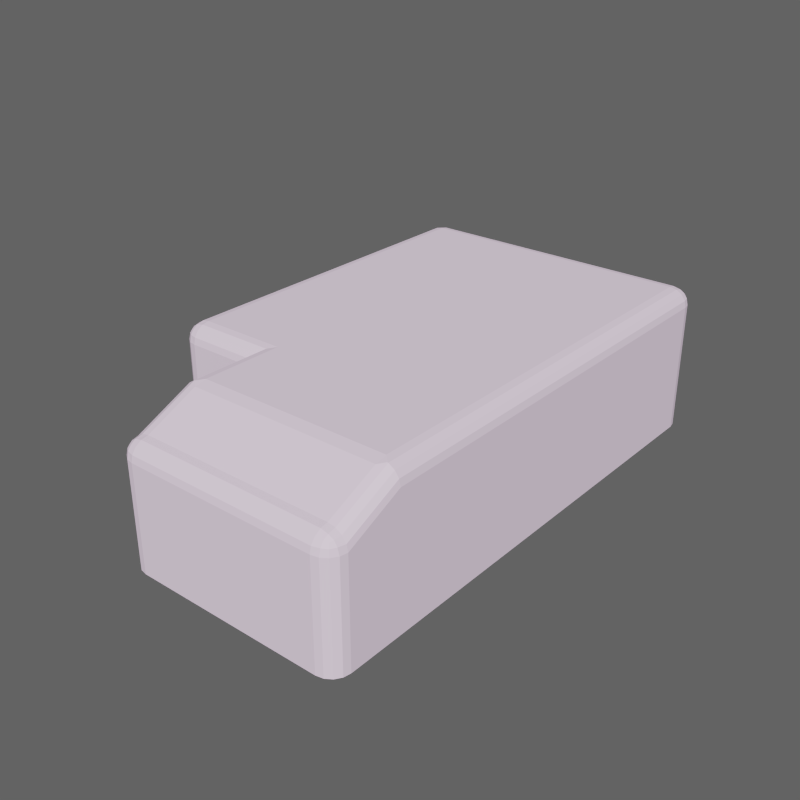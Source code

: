 # Source: mg_bunker.blend  (saved by Blender 2.79.0; exported with 4.5.12 LTS)
import bpy
from mathutils import Matrix  # noqa: F401  (used for matrix-valued properties, if any)

bpy.ops.wm.read_factory_settings(use_empty=True)
scene = bpy.context.scene
scene.name = 'Scene'

# ---- collections
col_collection_1 = bpy.data.collections.new('Collection 1'); scene.collection.children.link(col_collection_1)
col_collection_2 = bpy.data.collections.new('Collection 2'); scene.collection.children.link(col_collection_2)

# ---- images (referenced by path relative to the original .blend; pixels are not part of the script)
import os
ASSET_DIR = os.environ.get("B2B_ASSET_DIR", "")  # directory of the original .blend (textures are referenced by path, not embedded)
HERE = os.path.dirname(os.path.abspath(__file__))  # packed textures are extracted next to this script under _unpacked/

def load_image(name, relpath, width, height, colorspace="sRGB"):
    """Load a texture the original file referenced (path relative to the .blend, or extracted next to this script)."""
    p = next((c for c in (os.path.join(HERE, relpath), os.path.join(ASSET_DIR, relpath)) if relpath and os.path.exists(c)), "")
    if p:
        img = bpy.data.images.load(p, check_existing=True)
        img.name = name
    else:  # same state as the original file: an image datablock whose file is absent (Cycles renders it pink)
        img = bpy.data.images.new(name, width, height)
        img.source = "FILE"
        img.filepath = "//" + (relpath or name)
    img.colorspace_settings.name = colorspace
    return img
img_mg_bunker_color = load_image('mg_bunker_color', 'mg_bunker_color_wip.png', 1024, 1024, 'sRGB')

# ---- materials (node trees are filled in below, after node groups)
mat_material_shadowed = bpy.data.materials.new('Material_shadowed')
mat_material_shadowed.alpha_threshold = 0.0
mat_material_shadowed.diffuse_color = (1.0, 1.0, 1.0, 1.0)
mat_material_shadowed.roughness = 0.5
mat_material_shadowed.specular_intensity = 0.03
mat_material_shadowed.line_color = (0.0, 0.0, 0.0, 1.0)

# ---- material node trees
mat_material_shadowed.use_nodes = True; mat_material_shadowed.node_tree.nodes.clear()
_N = mat_material_shadowed.node_tree.nodes; _L = mat_material_shadowed.node_tree.links
n0 = _N.new('ShaderNodeBrightContrast'); n0.name = 'Bright/Contrast'; n0.location = (-160, 330)
n0.inputs[1].default_value = -0.3
n0.inputs[2].default_value = -0.3
n1 = _N.new('ShaderNodeTexCoord'); n1.name = 'Texture Coordinate'; n1.location = (-604, 323)
n2 = _N.new('ShaderNodeOutputMaterial'); n2.name = 'Material Output'; n2.location = (888, 209)
n3 = _N.new('ShaderNodeHueSaturation'); n3.name = 'Hue Saturation Value'; n3.location = (29, 336)
n3.inputs[1].default_value = 0.2
n4 = _N.new('ShaderNodeBsdfDiffuse'); n4.name = 'Diffuse BSDF'; n4.location = (290, 339)
n5 = _N.new('ShaderNodeTexImage'); n5.name = 'Image Texture'; n5.location = (-397, 371)
n5.width = 140
n5.image = img_mg_bunker_color
_L.new(n0.outputs[0], n3.inputs[4])
_L.new(n5.outputs[0], n0.inputs[0])
_L.new(n1.outputs[2], n5.inputs[0])
_L.new(n3.outputs[0], n4.inputs[0])
_L.new(n4.outputs[0], n2.inputs[0])
n2.is_active_output = True

# ---- world
world_worldlinked = bpy.data.worlds.new('WorldLinked'); scene.world = world_worldlinked
world_worldlinked.cycles.sampling_method = 'MANUAL'

# ---- meshes
me_cube = bpy.data.meshes.new('Cube')
me_cube.from_pydata([(-0.8364, 3.411, 0.001038), (2.251, -2.662, 0.0), (2.251, -1.733, 0.0), (-0.8364, -2.662, 0.0), (-0.8364, -1.733, 0.0), (-2.034, 2.139, 0.0), (2.251, 2.139, 0.0), (-0.8364, 2.139, 2.0), (2.251, -3.415, 0.0), (2.001, -3.664, 0.0), (2.232, -3.51, 0.0), (2.178, -3.591, 0.0), (2.097, -3.645, 0.0), (2.001, 3.411, 0.001038), (2.251, 3.161, 0.0), (2.097, 3.392, 0.0), (2.178, 3.338, 0.0), (2.232, 3.257, 0.0), (-0.5871, -3.664, 0.0), (-0.8364, -3.415, 0.0), (-0.6825, -3.645, 0.0), (-0.7634, -3.591, 0.0), (-0.8175, -3.51, 0.0), (-2.034, 3.161, 0.0), (-1.785, 3.411, 0.0), (-2.015, 3.257, 0.0), (-1.961, 3.338, 0.0), (-1.88, 3.392, 0.0), (-1.785, -1.733, 0.0), (-2.034, -1.483, 0.0), (-1.88, -1.714, 0.0), (-1.961, -1.66, 0.0), (-2.015, -1.579, 0.0), (-0.8364, 3.161, 2.0), (-0.8364, 3.411, 1.424), (-0.8364, 3.257, 1.983), (-0.8364, 3.338, 1.933), (-0.8364, 3.392, 1.858), (2.001, -3.664, 1.424), (2.251, -3.415, 1.424), (2.001, -3.415, 1.653), (2.097, -3.645, 1.424), (2.178, -3.591, 1.424), (2.001, -3.645, 1.511), (2.099, -3.622, 1.514), (2.165, -3.579, 1.509), (2.145, -3.559, 1.556), (2.232, -3.415, 1.511), (2.178, -3.415, 1.586), (2.232, -3.51, 1.424), (2.209, -3.513, 1.514), (2.165, -3.508, 1.574), (2.001, -3.51, 1.636), (2.001, -3.591, 1.586), (2.097, -3.415, 1.636), (2.099, -3.513, 1.615), (2.094, -3.579, 1.574), (2.251, 3.161, 1.77), (2.001, 3.411, 1.424), (2.001, 3.161, 2.0), (2.232, 3.257, 1.77), (2.178, 3.338, 1.77), (2.232, 3.161, 1.858), (2.209, 3.259, 1.86), (2.165, 3.325, 1.856), (2.145, 3.305, 1.903), (2.001, 3.392, 1.858), (2.001, 3.338, 1.933), (2.097, 3.392, 1.77), (2.099, 3.369, 1.86), (2.094, 3.325, 1.921), (2.097, 3.161, 1.983), (2.178, 3.161, 1.933), (2.001, 3.257, 1.983), (2.099, 3.259, 1.961), (2.165, 3.254, 1.921), (-0.5871, -3.664, 1.424), (-0.5871, -3.415, 1.653), (-0.8364, -3.415, 1.424), (-0.5871, -3.645, 1.511), (-0.5871, -3.591, 1.586), (-0.6825, -3.645, 1.424), (-0.6849, -3.622, 1.514), (-0.6799, -3.579, 1.574), (-0.731, -3.559, 1.556), (-0.6825, -3.415, 1.636), (-0.7634, -3.415, 1.586), (-0.5871, -3.51, 1.636), (-0.6849, -3.513, 1.615), (-0.7507, -3.508, 1.574), (-0.8175, -3.51, 1.424), (-0.7634, -3.591, 1.424), (-0.8175, -3.415, 1.511), (-0.7945, -3.513, 1.514), (-0.7507, -3.579, 1.509), (2.251, -2.662, 1.77), (2.097, -2.662, 1.983), (2.178, -2.662, 1.933), (2.232, -2.662, 1.858), (2.251, -1.733, 1.77), (2.001, -1.733, 2.0), (2.232, -1.733, 1.858), (2.178, -1.733, 1.933), (2.097, -1.733, 1.983), (-0.8364, -2.662, 1.77), (-0.8175, -2.662, 1.858), (-0.7634, -2.662, 1.933), (-0.6825, -2.662, 1.983), (-0.5871, -1.483, 2.0), (-0.8364, -1.733, 1.77), (-0.6825, -1.579, 1.983), (-0.7634, -1.66, 1.933), (-0.8175, -1.714, 1.858), (-1.785, 3.411, 1.77), (-2.034, 3.161, 1.77), (-1.785, 3.161, 2.0), (-1.88, 3.392, 1.77), (-1.961, 3.338, 1.77), (-1.785, 3.392, 1.858), (-1.883, 3.369, 1.86), (-1.948, 3.325, 1.856), (-1.929, 3.305, 1.903), (-2.015, 3.161, 1.858), (-1.961, 3.161, 1.933), (-2.015, 3.257, 1.77), (-1.992, 3.259, 1.86), (-1.948, 3.254, 1.921), (-1.785, 3.257, 1.983), (-1.785, 3.338, 1.933), (-1.88, 3.161, 1.983), (-1.883, 3.259, 1.961), (-1.878, 3.325, 1.921), (-2.034, -1.483, 1.77), (-1.785, -1.733, 1.77), (-1.785, -1.483, 2.0), (-2.015, -1.579, 1.77), (-1.961, -1.66, 1.77), (-2.015, -1.483, 1.858), (-1.992, -1.581, 1.86), (-1.948, -1.647, 1.856), (-1.929, -1.627, 1.903), (-1.785, -1.714, 1.858), (-1.785, -1.66, 1.933), (-1.88, -1.714, 1.77), (-1.883, -1.691, 1.86), (-1.878, -1.647, 1.921), (-1.88, -1.483, 1.983), (-1.961, -1.483, 1.933), (-1.785, -1.579, 1.983), (-1.883, -1.581, 1.961), (-1.948, -1.576, 1.921), (-1.785, 2.139, 2.0), (-2.034, 2.139, 1.77), (-1.88, 2.139, 1.983), (-1.961, 2.139, 1.933), (-2.015, 2.139, 1.858), (2.001, 2.139, 2.0), (2.251, 2.139, 1.77), (2.097, 2.139, 1.983), (2.178, 2.139, 1.933), (2.232, 2.139, 1.858), (-0.8364, -2.662, 1.391), (-0.8364, -1.733, 1.391), (-0.8364, -1.812, 1.391), (-0.8364, -2.539, 1.391), (-0.8364, -2.662, 0.08785), (-0.8364, -1.733, 0.08785), (-0.8364, -2.539, 0.08785), (-0.8364, -1.812, 0.08785), (-0.8364, -2.662, -0.01215), (-0.8364, -1.733, -0.01215), (-0.8364, -2.539, -0.01215), (-0.8364, -1.812, -0.01215), (-0.5836, -2.539, 1.391), (-0.5836, -1.812, 1.391), (-0.5836, -2.539, 0.08785), (-0.5836, -1.812, 0.08785), (2.001, -2.579, 2.0), (2.001, -2.737, 1.965), (2.083, -2.662, 1.985), (-0.5871, -2.737, 1.965), (-0.5871, -2.579, 2.0), (-0.6685, -2.662, 1.985)], [], [(28, 4, 166, 162, 109, 133), (13, 0, 34, 58), (165, 167, 171, 169), (23, 5, 152, 114), (8, 1, 95, 39), (108, 181, 177, 100), (1, 2, 99, 95), (7, 156, 59, 33), (77, 180, 182, 107, 85), (2, 6, 157, 99), (166, 168, 163, 162), (6, 14, 57, 157), (18, 9, 38, 76), (7, 33, 115, 151), (108, 7, 151, 134), (5, 29, 132, 152), (108, 100, 156, 7), (167, 168, 172, 171), (0, 24, 113, 34), (3, 19, 78, 104, 161, 165), (38, 41, 44, 43), (41, 42, 45, 44), (43, 44, 56, 53), (44, 45, 46, 56), (39, 47, 50, 49), (47, 48, 51, 50), (49, 50, 45, 42), (50, 51, 46, 45), (40, 52, 55, 54), (52, 53, 56, 55), (54, 55, 51, 48), (55, 56, 46, 51), (57, 60, 63, 62), (60, 61, 64, 63), (62, 63, 75, 72), (63, 64, 65, 75), (58, 66, 69, 68), (66, 67, 70, 69), (68, 69, 64, 61), (69, 70, 65, 64), (59, 71, 74, 73), (71, 72, 75, 74), (73, 74, 70, 67), (74, 75, 65, 70), (76, 79, 82, 81), (79, 80, 83, 82), (81, 82, 94, 91), (82, 83, 84, 94), (77, 85, 88, 87), (85, 86, 89, 88), (87, 88, 83, 80), (88, 89, 84, 83), (78, 90, 93, 92), (90, 91, 94, 93), (92, 93, 89, 86), (93, 94, 84, 89), (113, 116, 119, 118), (116, 117, 120, 119), (118, 119, 131, 128), (119, 120, 121, 131), (114, 122, 125, 124), (122, 123, 126, 125), (124, 125, 120, 117), (125, 126, 121, 120), (115, 127, 130, 129), (127, 128, 131, 130), (129, 130, 126, 123), (130, 131, 121, 126), (132, 135, 138, 137), (135, 136, 139, 138), (137, 138, 150, 147), (138, 139, 140, 150), (133, 141, 144, 143), (141, 142, 145, 144), (143, 144, 139, 136), (144, 145, 140, 139), (134, 146, 149, 148), (146, 147, 150, 149), (148, 149, 145, 142), (149, 150, 140, 145), (34, 113, 118, 37), (37, 118, 128, 36), (36, 128, 127, 35), (35, 127, 115, 33), (152, 132, 137, 155), (155, 137, 147, 154), (154, 147, 146, 153), (153, 146, 134, 151), (40, 77, 87, 52), (52, 87, 80, 53), (53, 80, 79, 43), (43, 79, 76, 38), (157, 57, 62, 160), (160, 62, 72, 159), (159, 72, 71, 158), (158, 71, 59, 156), (33, 59, 73, 35), (35, 73, 67, 36), (36, 67, 66, 37), (37, 66, 58, 34), (107, 110, 111, 106), (106, 111, 112, 105), (105, 112, 109, 104), (182, 181, 108, 110, 107), (85, 107, 106, 86), (86, 106, 105, 92), (92, 105, 104, 78), (179, 178, 40, 54, 96), (103, 96, 97, 102), (102, 97, 98, 101), (101, 98, 95, 99), (180, 77, 40, 178), (96, 54, 48, 97), (97, 48, 47, 98), (98, 47, 39, 95), (133, 109, 112, 141), (141, 112, 111, 142), (142, 111, 110, 148), (148, 110, 108, 134), (114, 152, 155, 122), (122, 155, 154, 123), (123, 154, 153, 129), (129, 153, 151, 115), (99, 157, 160, 101), (101, 160, 159, 102), (102, 159, 158, 103), (103, 158, 156, 100), (57, 14, 17, 60), (60, 17, 16, 61), (61, 16, 15, 68), (68, 15, 13, 58), (38, 9, 12, 41), (41, 12, 11, 42), (42, 11, 10, 49), (49, 10, 8, 39), (28, 133, 143, 30), (30, 143, 136, 31), (31, 136, 135, 32), (32, 135, 132, 29), (78, 19, 22, 90), (90, 22, 21, 91), (91, 21, 20, 81), (81, 20, 18, 76), (113, 24, 27, 116), (116, 27, 26, 117), (117, 26, 25, 124), (124, 25, 23, 114), (162, 163, 164, 161, 104, 109), (161, 164, 167, 165), (163, 168, 176, 174), (168, 166, 170, 172), (174, 176, 175, 173), (164, 163, 174, 173), (168, 167, 175, 176), (167, 164, 173, 175), (177, 178, 179), (180, 181, 182), (177, 181, 180, 178), (100, 177, 179, 96, 103)])
_uv = me_cube.uv_layers.new(name='UVMap')
_uv.uv.foreach_set('vector', [0.8945, 0.7431, 0.806, 0.7428, 0.806, 0.6866, 0.806, 0.6303, 0.806, 0.5981, 0.8945, 0.5984, 0.6081, 0.9086, 0.6081, 0.6767, 0.7725, 0.6783, 0.7725, 0.9102, 0.2903, 0.6539, 0.2751, 0.6537, 0.2751, 0.6537, 0.2903, 0.6539, 0.5969, 0.5989, 0.5969, 0.6829, 0.4325, 0.6825, 0.4325, 0.5985, 0.9944, 0.01942, 0.9944, 0.08128, 0.8299, 0.08128, 0.8299, 0.01942, 0.545, 0.1782, 0.545, 0.08812, 0.7866, 0.08811, 0.7866, 0.1577, 0.9944, 0.08128, 0.9944, 0.1577, 0.8299, 0.1577, 0.8299, 0.08128, 0.5217, 0.4758, 0.7866, 0.4758, 0.7866, 0.5598, 0.5217, 0.5599, 0.545, 0.01946, 0.545, 0.07513, 0.5374, 0.0813, 0.5361, 0.0813, 0.5361, 0.01945, 0.9944, 0.1577, 0.9944, 0.4758, 0.8299, 0.4758, 0.8299, 0.1577, 0.2036, 0.6528, 0.211, 0.6529, 0.211, 0.7093, 0.2036, 0.7091, 0.9944, 0.4758, 0.9944, 0.5598, 0.8299, 0.5598, 0.8299, 0.4758, 0.0056, 0.8235, 0.0056, 0.611, 0.17, 0.6104, 0.17, 0.823, 0.5217, 0.4758, 0.5217, 0.5599, 0.4332, 0.5599, 0.4332, 0.4758, 0.545, 0.1782, 0.5217, 0.4758, 0.4332, 0.4758, 0.4332, 0.1782, 0.5969, 0.6829, 0.5969, 0.9804, 0.4325, 0.9801, 0.4325, 0.6825, 0.545, 0.1782, 0.7866, 0.1577, 0.7866, 0.4758, 0.5217, 0.4758, 0.3322, 0.3412, 0.3322, 0.2201, 0.3475, 0.2201, 0.3475, 0.3412, 0.6081, 0.6767, 0.6081, 0.5992, 0.7725, 0.6008, 0.7725, 0.6783, 0.2903, 0.5963, 0.3605, 0.5962, 0.3605, 0.741, 0.2903, 0.7411, 0.2903, 0.7114, 0.2903, 0.6539, 0.17, 0.6104, 0.1702, 0.6027, 0.1787, 0.6025, 0.1783, 0.6105, 0.1702, 0.6027, 0.1707, 0.5962, 0.1787, 0.5972, 0.1787, 0.6025, 0.1783, 0.6105, 0.1787, 0.6025, 0.1848, 0.603, 0.1857, 0.6106, 0.1787, 0.6025, 0.1787, 0.5972, 0.1833, 0.5989, 0.1848, 0.603, 0.8299, 0.01942, 0.8216, 0.01942, 0.8212, 0.01138, 0.8298, 0.01158, 0.8216, 0.01942, 0.8142, 0.01942, 0.8152, 0.01179, 0.8212, 0.01138, 0.8298, 0.01158, 0.8212, 0.01138, 0.8212, 0.005973, 0.8293, 0.004931, 0.8212, 0.01138, 0.8152, 0.01179, 0.8167, 0.00759, 0.8212, 0.005973, 0.7866, 0.01945, 0.7866, 0.0116, 0.7957, 0.01139, 0.7955, 0.01944, 0.7866, 0.0116, 0.7865, 0.004931, 0.7952, 0.005968, 0.7957, 0.01139, 0.7955, 0.01944, 0.7957, 0.01139, 0.8018, 0.01178, 0.803, 0.01942, 0.7957, 0.01139, 0.7952, 0.005968, 0.8, 0.007577, 0.8018, 0.01178, 0.8299, 0.5598, 0.8298, 0.5677, 0.8212, 0.5679, 0.8216, 0.5598, 0.8298, 0.5677, 0.8293, 0.5743, 0.8212, 0.5733, 0.8212, 0.5679, 0.8216, 0.5598, 0.8212, 0.5679, 0.8152, 0.5675, 0.8142, 0.5598, 0.8212, 0.5679, 0.8212, 0.5733, 0.8167, 0.5717, 0.8152, 0.5675, 0.7725, 0.9102, 0.7808, 0.9101, 0.7812, 0.9179, 0.7726, 0.9178, 0.7808, 0.9101, 0.7882, 0.9097, 0.7873, 0.9172, 0.7812, 0.9179, 0.7726, 0.9178, 0.7812, 0.9179, 0.7812, 0.9229, 0.7732, 0.924, 0.7812, 0.9179, 0.7873, 0.9172, 0.7858, 0.9211, 0.7812, 0.9229, 0.7866, 0.5598, 0.7955, 0.5598, 0.7957, 0.5679, 0.7866, 0.5677, 0.7955, 0.5598, 0.803, 0.5598, 0.8018, 0.5674, 0.7957, 0.5679, 0.7866, 0.5677, 0.7957, 0.5679, 0.7952, 0.5733, 0.7865, 0.5743, 0.7957, 0.5679, 0.8018, 0.5674, 0.8, 0.5716, 0.7952, 0.5733, 0.17, 0.823, 0.1783, 0.823, 0.1787, 0.8311, 0.1702, 0.8309, 0.1783, 0.823, 0.1857, 0.8232, 0.1848, 0.8308, 0.1787, 0.8311, 0.1702, 0.8309, 0.1787, 0.8311, 0.1787, 0.8367, 0.1707, 0.8377, 0.1787, 0.8311, 0.1848, 0.8308, 0.1833, 0.8351, 0.1787, 0.8367, 0.545, 0.01946, 0.5361, 0.01945, 0.5358, 0.0114, 0.545, 0.01161, 0.5361, 0.01945, 0.5285, 0.01943, 0.5297, 0.01179, 0.5358, 0.0114, 0.545, 0.01161, 0.5358, 0.0114, 0.5363, 0.005974, 0.545, 0.004936, 0.5358, 0.0114, 0.5297, 0.01179, 0.5315, 0.007583, 0.5363, 0.005974, 0.3605, 0.741, 0.3695, 0.7411, 0.3698, 0.7486, 0.3606, 0.7483, 0.3695, 0.7411, 0.3772, 0.7415, 0.376, 0.7486, 0.3698, 0.7486, 0.3606, 0.7483, 0.3698, 0.7486, 0.3694, 0.754, 0.3607, 0.7548, 0.3698, 0.7486, 0.376, 0.7486, 0.3742, 0.7526, 0.3694, 0.754, 0.7725, 0.6008, 0.7726, 0.5928, 0.7812, 0.5925, 0.7808, 0.6007, 0.7726, 0.5928, 0.7732, 0.5857, 0.7812, 0.5867, 0.7812, 0.5925, 0.7808, 0.6007, 0.7812, 0.5925, 0.7873, 0.5926, 0.7882, 0.6003, 0.7812, 0.5925, 0.7812, 0.5867, 0.7858, 0.5882, 0.7873, 0.5926, 0.4325, 0.5985, 0.4241, 0.5985, 0.4237, 0.5905, 0.4323, 0.5907, 0.4241, 0.5985, 0.4167, 0.5986, 0.4177, 0.591, 0.4237, 0.5905, 0.4323, 0.5907, 0.4237, 0.5905, 0.4237, 0.5852, 0.4318, 0.5842, 0.4237, 0.5905, 0.4177, 0.591, 0.4192, 0.5869, 0.4237, 0.5852, 0.4332, 0.5599, 0.4332, 0.5677, 0.4241, 0.5679, 0.4243, 0.5598, 0.4332, 0.5677, 0.4332, 0.5743, 0.4245, 0.5733, 0.4241, 0.5679, 0.4243, 0.5598, 0.4241, 0.5679, 0.4179, 0.5675, 0.4167, 0.5598, 0.4241, 0.5679, 0.4245, 0.5733, 0.4197, 0.5716, 0.4179, 0.5675, 0.4325, 0.9801, 0.4323, 0.9879, 0.4237, 0.9882, 0.4241, 0.9801, 0.4323, 0.9879, 0.4318, 0.9947, 0.4237, 0.9937, 0.4237, 0.9882, 0.4241, 0.9801, 0.4237, 0.9882, 0.4177, 0.9878, 0.4167, 0.9802, 0.4237, 0.9882, 0.4237, 0.9937, 0.4192, 0.9921, 0.4177, 0.9878, 0.8945, 0.5984, 0.8945, 0.591, 0.9037, 0.5907, 0.9034, 0.5983, 0.8945, 0.591, 0.8947, 0.5845, 0.9034, 0.5854, 0.9037, 0.5907, 0.9034, 0.5983, 0.9037, 0.5907, 0.91, 0.5907, 0.9112, 0.5978, 0.9037, 0.5907, 0.9034, 0.5854, 0.9082, 0.5867, 0.91, 0.5907, 0.4332, 0.1782, 0.4243, 0.1782, 0.4241, 0.1701, 0.4332, 0.1703, 0.4243, 0.1782, 0.4167, 0.1782, 0.4179, 0.1705, 0.4241, 0.1701, 0.4332, 0.1703, 0.4241, 0.1701, 0.4245, 0.1647, 0.4332, 0.1637, 0.4241, 0.1701, 0.4179, 0.1705, 0.4197, 0.1663, 0.4245, 0.1647, 0.7725, 0.6783, 0.7725, 0.6008, 0.7808, 0.6007, 0.7808, 0.6782, 0.7808, 0.6782, 0.7808, 0.6007, 0.7882, 0.6003, 0.7882, 0.6778, 0.5217, 0.5743, 0.4332, 0.5743, 0.4332, 0.5677, 0.5217, 0.5677, 0.5217, 0.5677, 0.4332, 0.5677, 0.4332, 0.5599, 0.5217, 0.5599, 0.4325, 0.6825, 0.4325, 0.9801, 0.4241, 0.9801, 0.4241, 0.6825, 0.4241, 0.6825, 0.4241, 0.9801, 0.4167, 0.9802, 0.4167, 0.6826, 0.4167, 0.4758, 0.4167, 0.1782, 0.4243, 0.1782, 0.4243, 0.4758, 0.4243, 0.4758, 0.4243, 0.1782, 0.4332, 0.1782, 0.4332, 0.4758, 0.7866, 0.01945, 0.545, 0.01946, 0.545, 0.01161, 0.7866, 0.0116, 0.7866, 0.0116, 0.545, 0.01161, 0.545, 0.004936, 0.7865, 0.004931, 0.1857, 0.6106, 0.1857, 0.8232, 0.1783, 0.823, 0.1783, 0.6105, 0.1783, 0.6105, 0.1783, 0.823, 0.17, 0.823, 0.17, 0.6104, 0.8299, 0.4758, 0.8299, 0.5598, 0.8216, 0.5598, 0.8216, 0.4758, 0.8216, 0.4758, 0.8216, 0.5598, 0.8142, 0.5598, 0.8142, 0.4758, 0.803, 0.4758, 0.803, 0.5598, 0.7955, 0.5598, 0.7955, 0.4758, 0.7955, 0.4758, 0.7955, 0.5598, 0.7866, 0.5598, 0.7866, 0.4758, 0.5217, 0.5599, 0.7866, 0.5598, 0.7866, 0.5677, 0.5217, 0.5677, 0.5217, 0.5677, 0.7866, 0.5677, 0.7865, 0.5743, 0.5217, 0.5743, 0.7882, 0.6778, 0.7882, 0.9097, 0.7808, 0.9101, 0.7808, 0.6782, 0.7808, 0.6782, 0.7808, 0.9101, 0.7725, 0.9102, 0.7725, 0.6783, 0.5361, 0.0813, 0.5361, 0.1703, 0.5285, 0.1637, 0.5285, 0.08128, 0.2905, 0.755, 0.1969, 0.7552, 0.2019, 0.7487, 0.2904, 0.7485, 0.2904, 0.7485, 0.2019, 0.7487, 0.2036, 0.7413, 0.2903, 0.7411, 0.5374, 0.0813, 0.545, 0.08812, 0.545, 0.1782, 0.5361, 0.1703, 0.5361, 0.0813, 0.5361, 0.01945, 0.5361, 0.0813, 0.5285, 0.08128, 0.5285, 0.01943, 0.3607, 0.7548, 0.2905, 0.755, 0.2904, 0.7485, 0.3606, 0.7483, 0.3606, 0.7483, 0.2904, 0.7485, 0.2903, 0.7411, 0.3605, 0.741, 0.7942, 0.0813, 0.7866, 0.07512, 0.7866, 0.01945, 0.7955, 0.01944, 0.7955, 0.0813, 0.7955, 0.1577, 0.7955, 0.0813, 0.803, 0.08127, 0.803, 0.1577, 0.8142, 0.1577, 0.8142, 0.08128, 0.8216, 0.08128, 0.8216, 0.1577, 0.8216, 0.1577, 0.8216, 0.08128, 0.8299, 0.08128, 0.8299, 0.1577, 0.545, 0.07513, 0.545, 0.01946, 0.7866, 0.01945, 0.7866, 0.07512, 0.7955, 0.0813, 0.7955, 0.01944, 0.803, 0.01942, 0.803, 0.08127, 0.8142, 0.08128, 0.8142, 0.01942, 0.8216, 0.01942, 0.8216, 0.08128, 0.8216, 0.08128, 0.8216, 0.01942, 0.8299, 0.01942, 0.8299, 0.08128, 0.8945, 0.5984, 0.806, 0.5981, 0.8043, 0.5907, 0.8945, 0.591, 0.8945, 0.591, 0.8043, 0.5907, 0.7994, 0.5842, 0.8947, 0.5845, 0.4332, 0.1637, 0.5285, 0.1637, 0.5361, 0.1703, 0.4332, 0.1703, 0.4332, 0.1703, 0.5361, 0.1703, 0.545, 0.1782, 0.4332, 0.1782, 0.4325, 0.5985, 0.4325, 0.6825, 0.4241, 0.6825, 0.4241, 0.5985, 0.4241, 0.5985, 0.4241, 0.6825, 0.4167, 0.6826, 0.4167, 0.5986, 0.4167, 0.5598, 0.4167, 0.4758, 0.4243, 0.4758, 0.4243, 0.5598, 0.4243, 0.5598, 0.4243, 0.4758, 0.4332, 0.4758, 0.4332, 0.5599, 0.8299, 0.1577, 0.8299, 0.4758, 0.8216, 0.4758, 0.8216, 0.1577, 0.8216, 0.1577, 0.8216, 0.4758, 0.8142, 0.4758, 0.8142, 0.1577, 0.803, 0.1577, 0.803, 0.4758, 0.7955, 0.4758, 0.7955, 0.1577, 0.7955, 0.1577, 0.7955, 0.4758, 0.7866, 0.4758, 0.7866, 0.1577, 0.8299, 0.5598, 0.9944, 0.5598, 0.9942, 0.5677, 0.8298, 0.5677, 0.8298, 0.5677, 0.9942, 0.5677, 0.9937, 0.5743, 0.8293, 0.5743, 0.7732, 0.924, 0.6088, 0.9224, 0.6083, 0.9163, 0.7726, 0.9178, 0.7726, 0.9178, 0.6083, 0.9163, 0.6081, 0.9086, 0.7725, 0.9102, 0.17, 0.6104, 0.0056, 0.611, 0.00578, 0.6032, 0.1702, 0.6027, 0.1702, 0.6027, 0.00578, 0.6032, 0.006294, 0.5967, 0.1707, 0.5962, 0.8293, 0.004931, 0.9937, 0.004931, 0.9942, 0.01158, 0.8298, 0.01158, 0.8298, 0.01158, 0.9942, 0.01158, 0.9944, 0.01942, 0.8299, 0.01942, 0.8945, 0.7431, 0.8945, 0.5984, 0.9034, 0.5983, 0.9034, 0.743, 0.9034, 0.743, 0.9034, 0.5983, 0.9112, 0.5978, 0.9112, 0.7426, 0.5962, 0.9951, 0.4318, 0.9947, 0.4323, 0.9879, 0.5967, 0.9883, 0.5967, 0.9883, 0.4323, 0.9879, 0.4325, 0.9801, 0.5969, 0.9804, 0.3605, 0.741, 0.3605, 0.5962, 0.3695, 0.5963, 0.3695, 0.7411, 0.3695, 0.7411, 0.3695, 0.5963, 0.3772, 0.5967, 0.3772, 0.7415, 0.1707, 0.8377, 0.006294, 0.8382, 0.00578, 0.8314, 0.1702, 0.8309, 0.1702, 0.8309, 0.00578, 0.8314, 0.0056, 0.8235, 0.17, 0.823, 0.7725, 0.6008, 0.6081, 0.5992, 0.6083, 0.5913, 0.7726, 0.5928, 0.7726, 0.5928, 0.6083, 0.5913, 0.6088, 0.5842, 0.7732, 0.5857, 0.4318, 0.5842, 0.5962, 0.5846, 0.5967, 0.5911, 0.4323, 0.5907, 0.4323, 0.5907, 0.5967, 0.5911, 0.5969, 0.5989, 0.4325, 0.5985, 0.2036, 0.7091, 0.211, 0.7093, 0.2769, 0.711, 0.2903, 0.7114, 0.2903, 0.7411, 0.2036, 0.7413, 0.2903, 0.7114, 0.2769, 0.711, 0.2751, 0.6537, 0.2903, 0.6539, 0.2936, 0.2201, 0.2936, 0.437, 0.255, 0.437, 0.255, 0.2201, 0.211, 0.6529, 0.2036, 0.6528, 0.2036, 0.6528, 0.211, 0.6529, 0.1054, 0.437, 0.1054, 0.2201, 0.2164, 0.2201, 0.2164, 0.437, 0.2936, 0.4622, 0.2936, 0.3412, 0.3322, 0.3412, 0.3322, 0.4622, 0.2936, 0.3412, 0.2936, 0.2201, 0.3322, 0.2201, 0.3322, 0.3412, 0.2164, 0.437, 0.2164, 0.2201, 0.255, 0.2201, 0.255, 0.437, 0.7866, 0.08811, 0.7866, 0.07512, 0.7942, 0.0813, 0.545, 0.07513, 0.545, 0.08692, 0.5374, 0.0813, 0.7866, 0.08811, 0.545, 0.08812, 0.545, 0.07513, 0.7866, 0.07512, 0.7866, 0.1577, 0.7866, 0.08811, 0.7942, 0.0813, 0.7955, 0.0813, 0.7955, 0.1577])
me_cube.materials.append(mat_material_shadowed)
me_cube.use_remesh_preserve_volume = False
me_cube.use_remesh_preserve_attributes = False
me_cube.use_mirror_vertex_groups = False
me_cube.update()
me_cube_001 = bpy.data.meshes.new('Cube.001')
me_cube_001.from_pydata([(0.2086, -0.7731, -0.1876), (0.2086, -0.7731, 0.1876), (0.2086, 0.7731, -0.1876), (0.2086, 0.7731, 0.1876), (0.5603, -0.7731, -0.1876), (0.5603, -0.7731, 0.1876), (0.5603, 0.7731, -0.1876), (0.5603, 0.7731, 0.1876), (0.2086, 0.5522, -0.1876), (0.2086, 0.3313, -0.1876), (0.2086, 0.1104, -0.1876), (0.2086, -0.1104, -0.1876), (0.2086, -0.3313, -0.1876), (0.2086, -0.5522, -0.1876), (0.2086, -0.5522, 0.1876), (0.2086, -0.3313, 0.1876), (0.2086, -0.1104, 0.1876), (0.2086, 0.1104, 0.1876), (0.2086, 0.3313, 0.1876), (0.2086, 0.5522, 0.1876), (0.5603, -0.5522, -0.1876), (0.5603, -0.3313, -0.1876), (0.5603, -0.1104, -0.1876), (0.5603, 0.1104, -0.1876), (0.5603, 0.3313, -0.1876), (0.5603, 0.5522, -0.1876), (0.5603, 0.5522, 0.1876), (0.5603, 0.3313, 0.1876), (0.5603, 0.1104, 0.1876), (0.5603, -0.1104, 0.1876), (0.5603, -0.3313, 0.1876), (0.5603, -0.5522, 0.1876), (-0.02455, 0.5522, -0.1876), (-0.02455, 0.3313, -0.1876), (-0.02455, 0.1104, -0.1876), (-0.02455, -0.1104, -0.1876), (-0.02455, -0.3313, -0.1876), (-0.02455, -0.5522, -0.1876), (-0.02455, -0.5522, 0.1876), (-0.02455, -0.3313, 0.1876), (-0.02455, -0.1104, 0.1876), (-0.02455, 0.1104, 0.1876), (-0.02455, 0.3313, 0.1876), (-0.02455, 0.5522, 0.1876), (-0.3919, 0.3313, -0.1876), (-0.3919, 0.1104, -0.1876), (-0.3919, -0.1104, -0.1876), (-0.3919, -0.3313, -0.1876), (-0.3919, -0.3313, 0.1876), (-0.3919, -0.1104, 0.1876), (-0.3919, 0.1104, 0.1876), (-0.3919, 0.3313, 0.1876), (-0.7911, 0.1104, -0.1876), (-0.7911, -0.1104, -0.1876), (-0.7911, -0.1104, 0.1876), (-0.7911, 0.1104, 0.1876)], [], [(8, 19, 3, 2), (2, 3, 7, 6), (20, 31, 5, 4), (4, 5, 1, 0), (13, 20, 4, 0), (31, 14, 1, 5), (7, 3, 19, 26), (26, 19, 18, 27), (27, 18, 17, 28), (28, 17, 16, 29), (29, 16, 15, 30), (30, 15, 14, 31), (2, 6, 25, 8), (8, 25, 24, 9), (9, 24, 23, 10), (10, 23, 22, 11), (11, 22, 21, 12), (12, 21, 20, 13), (6, 7, 26, 25), (25, 26, 27, 24), (24, 27, 28, 23), (23, 28, 29, 22), (22, 29, 30, 21), (21, 30, 31, 20), (0, 1, 14, 13), (11, 12, 36, 35), (14, 15, 39, 38), (17, 18, 42, 41), (10, 11, 35, 34), (19, 8, 32, 43), (37, 38, 39, 36), (34, 35, 46, 45), (39, 40, 49, 48), (41, 42, 51, 50), (33, 42, 43, 32), (18, 19, 43, 42), (8, 9, 33, 32), (13, 14, 38, 37), (15, 16, 40, 39), (12, 13, 37, 36), (9, 10, 34, 33), (16, 17, 41, 40), (47, 48, 49, 46), (50, 45, 52, 55), (45, 50, 51, 44), (36, 39, 48, 47), (40, 41, 50, 49), (42, 33, 44, 51), (35, 36, 47, 46), (33, 34, 45, 44), (53, 54, 55, 52), (49, 50, 55, 54), (46, 49, 54, 53), (45, 46, 53, 52)])
_uv = me_cube_001.uv_layers.new(name='UVMap')
_uv.uv.foreach_set('vector', [0.7506, 0.2616, 0.7273, 0.2616, 0.7273, 0.2479, 0.7506, 0.2479, 0.7506, 0.2479, 0.7273, 0.2479, 0.7273, 0.226, 0.7506, 0.226, 0.5877, 0.4547, 0.5877, 0.4809, 0.566, 0.4809, 0.566, 0.4547, 0.7506, 0.4905, 0.7273, 0.4905, 0.7273, 0.4686, 0.7506, 0.4686, 0.5391, 0.4327, 0.5391, 0.4772, 0.5111, 0.4772, 0.5111, 0.4327, 0.5669, 0.3547, 0.5669, 0.3977, 0.5399, 0.3977, 0.5399, 0.3547, 0.7291, 0.3547, 0.7291, 0.3977, 0.702, 0.3977, 0.702, 0.3547, 0.702, 0.3547, 0.702, 0.3977, 0.675, 0.3977, 0.675, 0.3547, 0.675, 0.3547, 0.675, 0.3977, 0.648, 0.3977, 0.648, 0.3547, 0.648, 0.3547, 0.648, 0.3977, 0.621, 0.3977, 0.621, 0.3547, 0.621, 0.3547, 0.621, 0.3977, 0.594, 0.3977, 0.594, 0.3547, 0.594, 0.3547, 0.594, 0.3977, 0.5669, 0.3977, 0.5669, 0.3547, 0.7071, 0.4327, 0.7071, 0.4772, 0.6791, 0.4772, 0.6791, 0.4327, 0.6791, 0.4327, 0.6791, 0.4772, 0.6511, 0.4772, 0.6511, 0.4327, 0.6511, 0.4327, 0.6511, 0.4772, 0.6231, 0.4772, 0.6231, 0.4327, 0.6231, 0.4327, 0.6231, 0.4772, 0.5951, 0.4772, 0.5951, 0.4327, 0.5951, 0.4327, 0.5951, 0.4772, 0.5671, 0.4772, 0.5671, 0.4327, 0.5671, 0.4327, 0.5671, 0.4772, 0.5391, 0.4772, 0.5391, 0.4327, 0.7179, 0.4547, 0.7179, 0.4809, 0.6962, 0.4809, 0.6962, 0.4547, 0.6962, 0.4547, 0.6962, 0.4809, 0.6745, 0.4809, 0.6745, 0.4547, 0.6745, 0.4547, 0.6745, 0.4809, 0.6528, 0.4809, 0.6528, 0.4547, 0.6528, 0.4547, 0.6528, 0.4809, 0.6311, 0.4809, 0.6311, 0.4547, 0.6311, 0.4547, 0.6311, 0.4809, 0.6094, 0.4809, 0.6094, 0.4547, 0.6094, 0.4547, 0.6094, 0.4809, 0.5877, 0.4809, 0.5877, 0.4547, 0.7506, 0.4686, 0.7273, 0.4686, 0.7273, 0.4548, 0.7506, 0.4548, 0.5951, 0.4327, 0.5671, 0.4327, 0.5671, 0.4031, 0.5951, 0.4031, 0.5669, 0.3977, 0.594, 0.3977, 0.594, 0.4262, 0.5669, 0.4262, 0.648, 0.3977, 0.675, 0.3977, 0.675, 0.4262, 0.648, 0.4262, 0.6231, 0.4327, 0.5951, 0.4327, 0.5951, 0.4031, 0.6231, 0.4031, 0.7273, 0.2616, 0.7506, 0.2616, 0.7506, 0.2761, 0.7273, 0.2761, 0.7506, 0.4403, 0.7273, 0.4403, 0.7273, 0.4266, 0.7506, 0.4266, 0.6231, 0.4031, 0.5951, 0.4031, 0.5951, 0.3566, 0.6231, 0.3566, 0.594, 0.4262, 0.621, 0.4262, 0.621, 0.4711, 0.594, 0.4711, 0.648, 0.4262, 0.675, 0.4262, 0.675, 0.4711, 0.648, 0.4711, 0.7506, 0.2899, 0.7273, 0.2899, 0.7273, 0.2761, 0.7506, 0.2761, 0.675, 0.3977, 0.702, 0.3977, 0.702, 0.4262, 0.675, 0.4262, 0.6791, 0.4327, 0.6511, 0.4327, 0.6511, 0.4031, 0.6791, 0.4031, 0.7506, 0.4548, 0.7273, 0.4548, 0.7273, 0.4403, 0.7506, 0.4403, 0.594, 0.3977, 0.621, 0.3977, 0.621, 0.4262, 0.594, 0.4262, 0.5671, 0.4327, 0.5391, 0.4327, 0.5391, 0.4031, 0.5671, 0.4031, 0.6511, 0.4327, 0.6231, 0.4327, 0.6231, 0.4031, 0.6511, 0.4031, 0.621, 0.3977, 0.648, 0.3977, 0.648, 0.4262, 0.621, 0.4262, 0.7506, 0.4037, 0.7273, 0.4037, 0.7273, 0.3899, 0.7506, 0.3899, 0.7273, 0.3265, 0.7506, 0.3265, 0.7506, 0.3514, 0.7273, 0.3514, 0.7506, 0.3265, 0.7273, 0.3265, 0.7273, 0.3128, 0.7506, 0.3128, 0.7506, 0.4266, 0.7273, 0.4266, 0.7273, 0.4037, 0.7506, 0.4037, 0.621, 0.4262, 0.648, 0.4262, 0.648, 0.4711, 0.621, 0.4711, 0.7273, 0.2899, 0.7506, 0.2899, 0.7506, 0.3128, 0.7273, 0.3128, 0.5951, 0.4031, 0.5671, 0.4031, 0.5671, 0.3566, 0.5951, 0.3566, 0.6511, 0.4031, 0.6231, 0.4031, 0.6231, 0.3566, 0.6511, 0.3566, 0.7506, 0.3651, 0.7273, 0.3651, 0.7273, 0.3514, 0.7506, 0.3514, 0.621, 0.4711, 0.648, 0.4711, 0.648, 0.52, 0.621, 0.52, 0.7506, 0.3899, 0.7273, 0.3899, 0.7273, 0.3651, 0.7506, 0.3651, 0.6231, 0.3566, 0.5951, 0.3566, 0.5951, 0.306, 0.6231, 0.306])
me_cube_001.use_remesh_preserve_volume = False
me_cube_001.use_remesh_preserve_attributes = False
me_cube_001.use_mirror_vertex_groups = False
me_cube_001.update()

# ---- objects
ob_empty = bpy.data.objects.new('Empty', None)
ob_cube = bpy.data.objects.new('Cube', me_cube)
ob_cut_mg_hole = bpy.data.objects.new('cut_mg_hole', me_cube_001)
ob_camera = bpy.data.objects.new('camera', None)
ob_shadow_plane = bpy.data.objects.new('shadow_plane', None)
ob_sun_target = bpy.data.objects.new('sun_target', None)
ob_sun_extra = bpy.data.objects.new('Sun_extra', None)
ob_sun_main = bpy.data.objects.new('Sun_main', None)

# ---- transforms, parenting, visibility, modifiers, constraints
ob_empty.location = (0.0, 0.0, 0.0)
ob_empty.rotation_euler = (0.0, 0.0, 6.283)
ob_empty.empty_display_type = 'CUBE'
ob_empty.empty_display_size = 5.0
ob_empty.empty_image_offset = (0.0, 0.0)
ob_empty.lineart.crease_threshold = 0.0
ob_cube.parent = ob_empty
ob_cube.location = (0.0, 0.0, 0.0)
ob_cube.lineart.crease_threshold = 0.0
_m = ob_cube.modifiers.new('Boolean', 'BOOLEAN')
_m.object = ob_cut_mg_hole
_m.solver = 'FAST'
ob_cut_mg_hole.parent = ob_cube
ob_cut_mg_hole.location = (0.2096, 2.899, 0.9609)
ob_cut_mg_hole.rotation_euler = (0.0, -0.0, 1.571)
ob_cut_mg_hole.visible_camera = False
ob_cut_mg_hole.visible_diffuse = False
ob_cut_mg_hole.visible_glossy = False
ob_cut_mg_hole.visible_transmission = False
ob_cut_mg_hole.visible_volume_scatter = False
ob_cut_mg_hole.visible_shadow = False
ob_cut_mg_hole.display_type = 'WIRE'
ob_cut_mg_hole.lineart.crease_threshold = 0.0
ob_camera.location = (0.0, 0.0, 0.0)
ob_shadow_plane.location = (0.0, 0.0, 0.0)
ob_sun_target.location = (0.0, 0.0, 0.0)
ob_sun_extra.location = (0.0, 0.0, 0.0)
ob_sun_main.location = (0.0, 0.0, 0.0)

# ---- collection membership
col_collection_1.objects.link(ob_empty)
col_collection_1.objects.link(ob_cube)
col_collection_1.objects.link(ob_cut_mg_hole)
col_collection_2.objects.link(ob_camera)
col_collection_2.objects.link(ob_shadow_plane)
col_collection_2.objects.link(ob_sun_target)
col_collection_2.objects.link(ob_sun_extra)
col_collection_2.objects.link(ob_sun_main)
def _layer_coll(name, lc=None):
    lc = lc or bpy.context.view_layer.layer_collection
    for c in lc.children:
        if c.name == name: return c
        r = _layer_coll(name, c)
        if r: return r
_layer_coll('Collection 2').indirect_only = True

# ---- scene / render settings (as saved in the file)
scene.camera = ob_camera
scene.frame_start = 0; scene.frame_end = 15; scene.frame_set(16)
scene.render.engine = 'CYCLES'
scene.render.image_settings.compression = 100
scene.render.resolution_x = 1000
scene.render.resolution_y = 1000
scene.render.fps = 1
scene.render.dither_intensity = 0.0
scene.render.film_transparent = True
scene.render.use_border = True
scene.render.border_min_x = 0.4406
scene.render.border_min_y = 0.4536
scene.render.border_max_x = 0.5549
scene.render.border_max_y = 0.5593
scene.render.use_file_extension = False
scene.render.use_bake_clear = False
scene.render.bake_margin = 15
scene.cycles.use_denoising = False
scene.cycles.samples = 36
scene.cycles.sampling_pattern = 'TABULATED_SOBOL'
scene.cycles.light_sampling_threshold = 0.0
scene.cycles.use_adaptive_sampling = False
scene.cycles.use_light_tree = False
scene.cycles.blur_glossy = 0.0
scene.cycles.pixel_filter_type = 'GAUSSIAN'
scene.cycles.sample_clamp_indirect = 0.0
scene.view_settings.view_transform = 'Filmic'
scene.view_settings.exposure = 1.0
bpy.context.view_layer.update()

# ---- added for rendering (the .blend has no active camera and no usable light): camera, sun
cam_auto = bpy.data.cameras.new('AutoCamera')
cam_auto.lens = 50.0
cam_auto.sensor_width = 36.0
cam_auto.clip_end = 1000.0
ob_auto_camera = bpy.data.objects.new('AutoCamera', cam_auto)
scene.collection.objects.link(ob_auto_camera)
ob_auto_camera.location = (8.02128, -9.59835, 7.32437)
ob_auto_camera.rotation_euler = (1.09748, -7.21219e-08, 0.694738)
scene.camera = ob_auto_camera
light_auto_sun = bpy.data.lights.new('AutoSun', 'SUN')
light_auto_sun.energy = 3.0
light_auto_sun.angle = 0.0523599
ob_auto_sun = bpy.data.objects.new('AutoSun', light_auto_sun)
scene.collection.objects.link(ob_auto_sun)
ob_auto_sun.rotation_euler = (0.872665, 0.174533, 0.523599)
bpy.context.view_layer.update()
